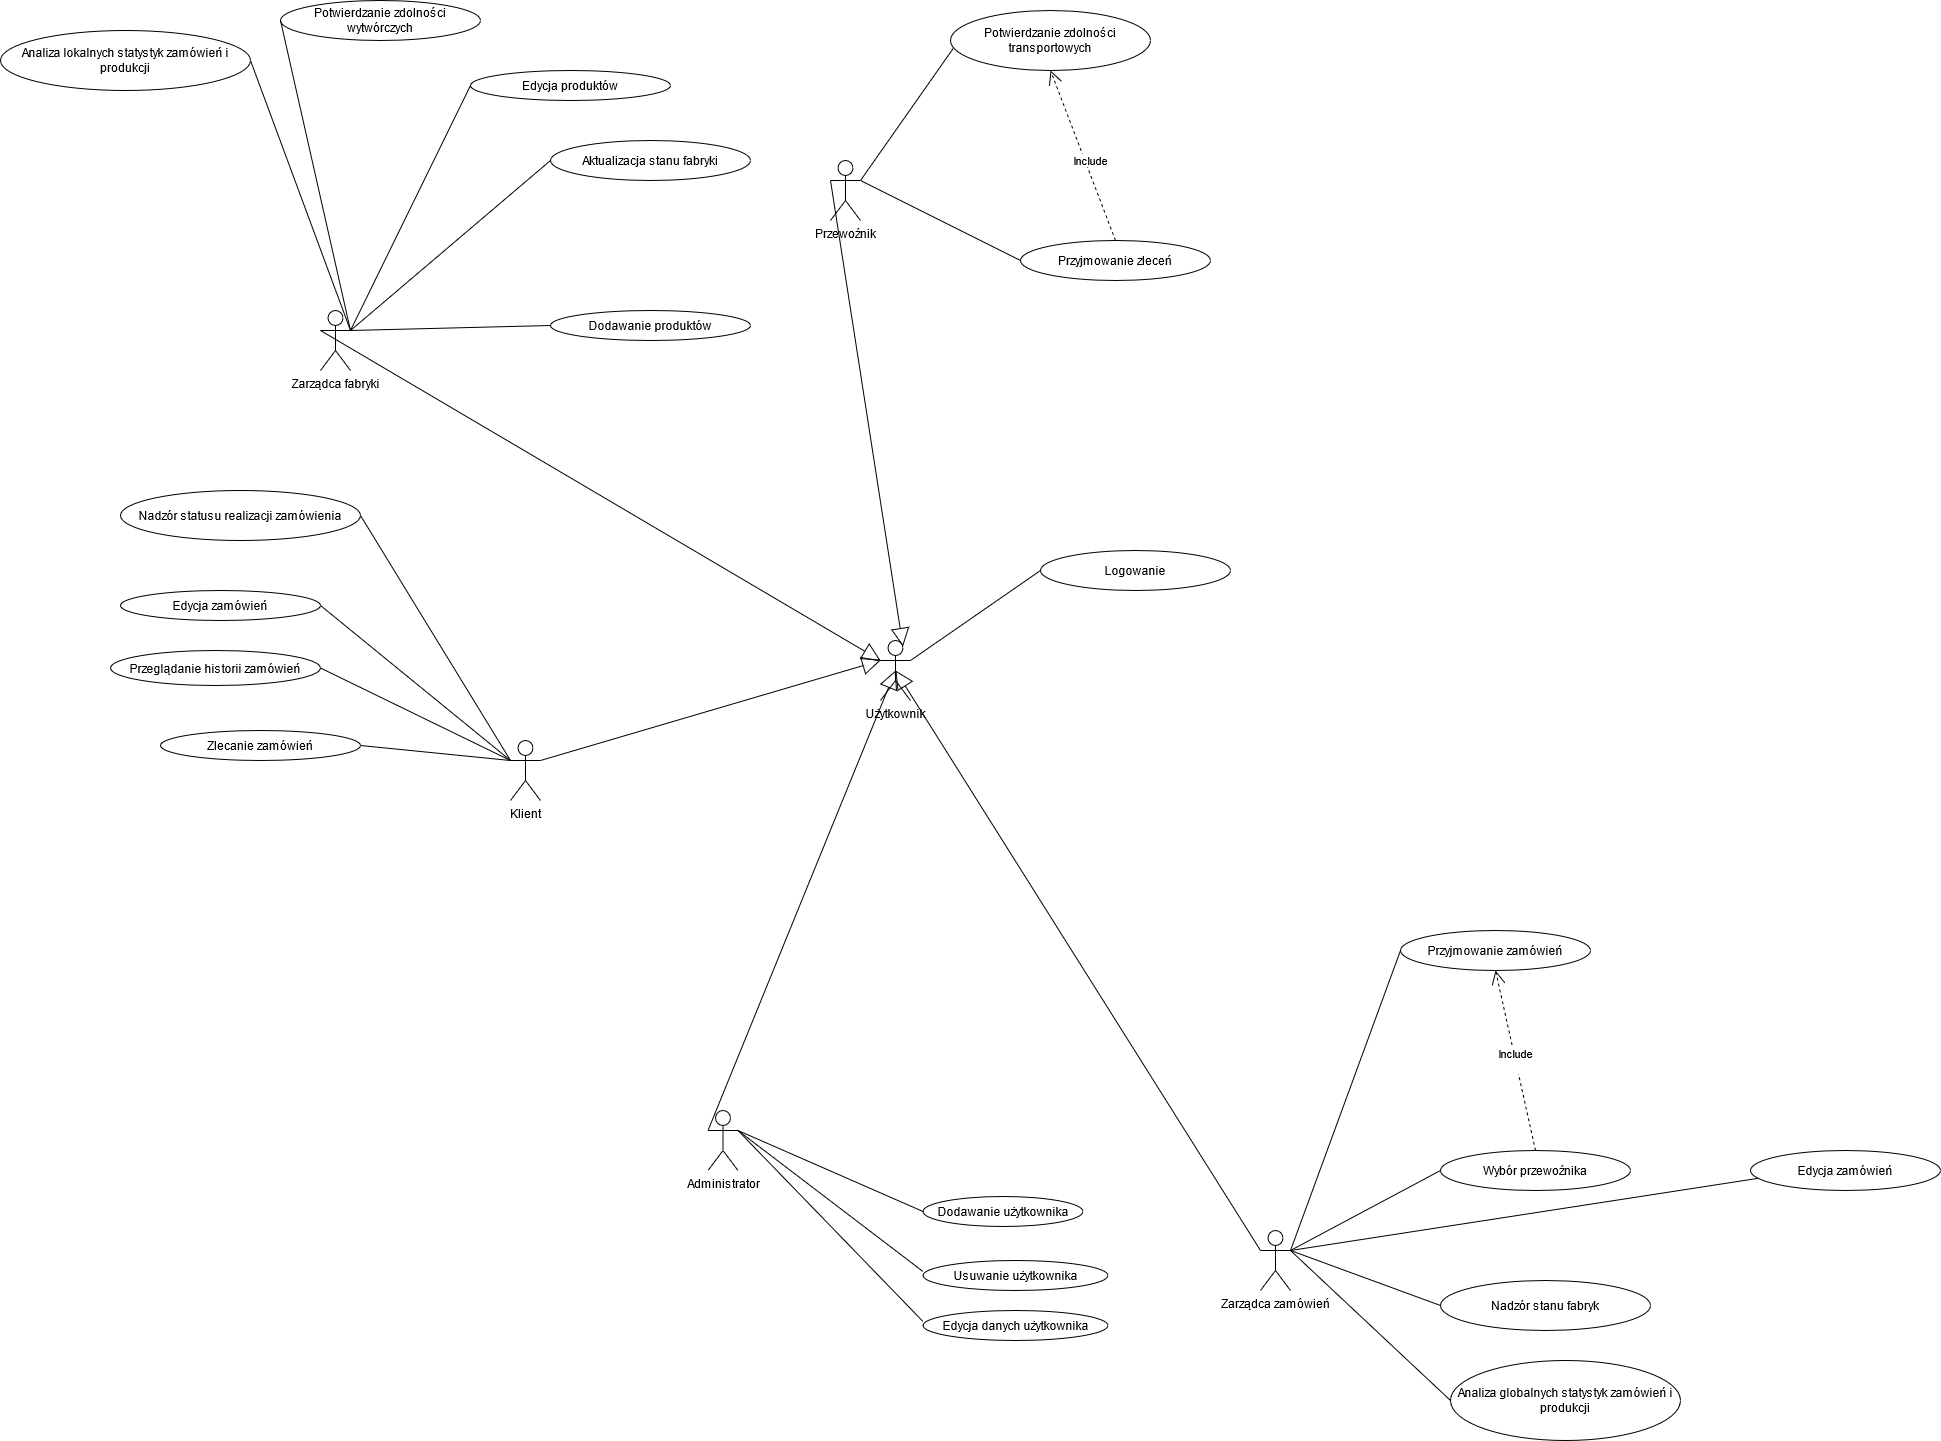

The diagram above was exported from draw.io. Its source (the exported page's mxGraphModel, read from the mxfile embedded in the PNG):
<mxGraphModel dx="3076" dy="1981" grid="1" gridSize="10" guides="1" tooltips="1" connect="1" arrows="1" fold="1" page="1" pageScale="1" pageWidth="827" pageHeight="1169" math="0" shadow="0">
  <root>
    <mxCell id="0" />
    <mxCell id="1" parent="0" />
    <mxCell id="uhBsdlzsdMKohe-gX3u2-1" value="Administrator" style="shape=umlActor;verticalLabelPosition=bottom;verticalAlign=top;html=1;" vertex="1" parent="1">
      <mxGeometry x="-772.5" y="680" width="30" height="60" as="geometry" />
    </mxCell>
    <mxCell id="uhBsdlzsdMKohe-gX3u2-2" value="Zarządca zamówień" style="shape=umlActor;verticalLabelPosition=bottom;verticalAlign=top;html=1;" vertex="1" parent="1">
      <mxGeometry x="-220" y="800" width="30" height="60" as="geometry" />
    </mxCell>
    <mxCell id="uhBsdlzsdMKohe-gX3u2-4" value="Zarządca fabryki" style="shape=umlActor;verticalLabelPosition=bottom;verticalAlign=top;html=1;" vertex="1" parent="1">
      <mxGeometry x="-1160" y="-120" width="30" height="60" as="geometry" />
    </mxCell>
    <mxCell id="uhBsdlzsdMKohe-gX3u2-5" value="Klient" style="shape=umlActor;verticalLabelPosition=bottom;verticalAlign=top;html=1;" vertex="1" parent="1">
      <mxGeometry x="-970" y="310" width="30" height="60" as="geometry" />
    </mxCell>
    <mxCell id="uhBsdlzsdMKohe-gX3u2-9" value="&lt;div&gt;Przewoźnik&lt;/div&gt;&lt;div&gt;&lt;br&gt;&lt;/div&gt;" style="shape=umlActor;verticalLabelPosition=bottom;verticalAlign=top;html=1;" vertex="1" parent="1">
      <mxGeometry x="-650" y="-270" width="30" height="60" as="geometry" />
    </mxCell>
    <mxCell id="uhBsdlzsdMKohe-gX3u2-10" value="Dodawanie użytkownika" style="ellipse;whiteSpace=wrap;html=1;" vertex="1" parent="1">
      <mxGeometry x="-557.5" y="766" width="160" height="30" as="geometry" />
    </mxCell>
    <mxCell id="uhBsdlzsdMKohe-gX3u2-11" value="Usuwanie użytkownika" style="ellipse;whiteSpace=wrap;html=1;" vertex="1" parent="1">
      <mxGeometry x="-557.5" y="830" width="185" height="30" as="geometry" />
    </mxCell>
    <mxCell id="uhBsdlzsdMKohe-gX3u2-12" value="Edycja danych użytkownika" style="ellipse;whiteSpace=wrap;html=1;" vertex="1" parent="1">
      <mxGeometry x="-557.5" y="880" width="185" height="30" as="geometry" />
    </mxCell>
    <mxCell id="uhBsdlzsdMKohe-gX3u2-22" value="" style="endArrow=none;html=1;exitX=1;exitY=0.3333333333333333;exitDx=0;exitDy=0;exitPerimeter=0;entryX=0;entryY=0.5;entryDx=0;entryDy=0;" edge="1" parent="1" source="uhBsdlzsdMKohe-gX3u2-1" target="uhBsdlzsdMKohe-gX3u2-10">
      <mxGeometry width="50" height="50" relative="1" as="geometry">
        <mxPoint x="-282.5" y="506" as="sourcePoint" />
        <mxPoint x="-232.5" y="456" as="targetPoint" />
      </mxGeometry>
    </mxCell>
    <mxCell id="uhBsdlzsdMKohe-gX3u2-23" value="" style="endArrow=none;html=1;exitX=1;exitY=0.3333333333333333;exitDx=0;exitDy=0;exitPerimeter=0;entryX=0;entryY=0.5;entryDx=0;entryDy=0;" edge="1" parent="1" source="uhBsdlzsdMKohe-gX3u2-1">
      <mxGeometry width="50" height="50" relative="1" as="geometry">
        <mxPoint x="-282.5" y="506" as="sourcePoint" />
        <mxPoint x="-557.5" y="841" as="targetPoint" />
      </mxGeometry>
    </mxCell>
    <mxCell id="uhBsdlzsdMKohe-gX3u2-24" value="" style="endArrow=none;html=1;exitX=1;exitY=0.3333333333333333;exitDx=0;exitDy=0;exitPerimeter=0;entryX=0;entryY=0.5;entryDx=0;entryDy=0;" edge="1" parent="1" source="uhBsdlzsdMKohe-gX3u2-1">
      <mxGeometry width="50" height="50" relative="1" as="geometry">
        <mxPoint x="-282.5" y="506" as="sourcePoint" />
        <mxPoint x="-557.5" y="891" as="targetPoint" />
      </mxGeometry>
    </mxCell>
    <mxCell id="uhBsdlzsdMKohe-gX3u2-25" value="Przyjmowanie zamówień" style="ellipse;whiteSpace=wrap;html=1;" vertex="1" parent="1">
      <mxGeometry x="-80" y="500" width="190" height="40" as="geometry" />
    </mxCell>
    <mxCell id="uhBsdlzsdMKohe-gX3u2-26" value="Użytkownik" style="shape=umlActor;verticalLabelPosition=bottom;verticalAlign=top;html=1;" vertex="1" parent="1">
      <mxGeometry x="-600" y="210" width="30" height="60" as="geometry" />
    </mxCell>
    <mxCell id="uhBsdlzsdMKohe-gX3u2-27" value="" style="endArrow=block;endSize=16;endFill=0;html=1;entryX=0.5;entryY=0.5;entryDx=0;entryDy=0;entryPerimeter=0;exitX=0;exitY=0.3333333333333333;exitDx=0;exitDy=0;exitPerimeter=0;" edge="1" parent="1" source="uhBsdlzsdMKohe-gX3u2-2" target="uhBsdlzsdMKohe-gX3u2-26">
      <mxGeometry width="160" relative="1" as="geometry">
        <mxPoint x="-140" y="310" as="sourcePoint" />
        <mxPoint x="20" y="310" as="targetPoint" />
      </mxGeometry>
    </mxCell>
    <mxCell id="uhBsdlzsdMKohe-gX3u2-28" value="" style="endArrow=block;endSize=16;endFill=0;html=1;entryX=0.5;entryY=0.5;entryDx=0;entryDy=0;entryPerimeter=0;exitX=0;exitY=0.3333333333333333;exitDx=0;exitDy=0;exitPerimeter=0;" edge="1" parent="1" source="uhBsdlzsdMKohe-gX3u2-1" target="uhBsdlzsdMKohe-gX3u2-26">
      <mxGeometry width="160" relative="1" as="geometry">
        <mxPoint x="-140" y="310" as="sourcePoint" />
        <mxPoint x="20" y="310" as="targetPoint" />
      </mxGeometry>
    </mxCell>
    <mxCell id="uhBsdlzsdMKohe-gX3u2-29" value="" style="endArrow=block;endSize=16;endFill=0;html=1;entryX=0.75;entryY=0.1;entryDx=0;entryDy=0;entryPerimeter=0;exitX=0;exitY=0.3333333333333333;exitDx=0;exitDy=0;exitPerimeter=0;" edge="1" parent="1" source="uhBsdlzsdMKohe-gX3u2-9" target="uhBsdlzsdMKohe-gX3u2-26">
      <mxGeometry width="160" relative="1" as="geometry">
        <mxPoint x="-580" y="140" as="sourcePoint" />
        <mxPoint x="-905" y="120" as="targetPoint" />
      </mxGeometry>
    </mxCell>
    <mxCell id="uhBsdlzsdMKohe-gX3u2-30" value="" style="endArrow=block;endSize=16;endFill=0;html=1;entryX=0;entryY=0.3333333333333333;entryDx=0;entryDy=0;entryPerimeter=0;exitX=0;exitY=0.3333333333333333;exitDx=0;exitDy=0;exitPerimeter=0;" edge="1" parent="1" source="uhBsdlzsdMKohe-gX3u2-4" target="uhBsdlzsdMKohe-gX3u2-26">
      <mxGeometry width="160" relative="1" as="geometry">
        <mxPoint x="-860" y="-90" as="sourcePoint" />
        <mxPoint x="-1055" y="110" as="targetPoint" />
      </mxGeometry>
    </mxCell>
    <mxCell id="uhBsdlzsdMKohe-gX3u2-31" value="" style="endArrow=block;endSize=16;endFill=0;html=1;exitX=1;exitY=0.3333333333333333;exitDx=0;exitDy=0;exitPerimeter=0;" edge="1" parent="1" source="uhBsdlzsdMKohe-gX3u2-5">
      <mxGeometry width="160" relative="1" as="geometry">
        <mxPoint x="-770" y="200" as="sourcePoint" />
        <mxPoint x="-600" y="230" as="targetPoint" />
      </mxGeometry>
    </mxCell>
    <mxCell id="uhBsdlzsdMKohe-gX3u2-32" value="Wybór przewoźnika" style="ellipse;whiteSpace=wrap;html=1;" vertex="1" parent="1">
      <mxGeometry x="-40" y="720" width="190" height="40" as="geometry" />
    </mxCell>
    <mxCell id="uhBsdlzsdMKohe-gX3u2-33" value="Edycja zamówień" style="ellipse;whiteSpace=wrap;html=1;" vertex="1" parent="1">
      <mxGeometry x="270" y="720" width="190" height="40" as="geometry" />
    </mxCell>
    <mxCell id="uhBsdlzsdMKohe-gX3u2-34" value="Nadzór stanu fabryk " style="ellipse;whiteSpace=wrap;html=1;" vertex="1" parent="1">
      <mxGeometry x="-40" y="850" width="210" height="50" as="geometry" />
    </mxCell>
    <mxCell id="uhBsdlzsdMKohe-gX3u2-35" value="Analiza globalnych statystyk zamówień i produkcji" style="ellipse;whiteSpace=wrap;html=1;" vertex="1" parent="1">
      <mxGeometry x="-30" y="930" width="230" height="80" as="geometry" />
    </mxCell>
    <mxCell id="uhBsdlzsdMKohe-gX3u2-36" value="" style="endArrow=none;html=1;exitX=0;exitY=0.5;exitDx=0;exitDy=0;entryX=1;entryY=0.3333333333333333;entryDx=0;entryDy=0;entryPerimeter=0;" edge="1" parent="1" source="uhBsdlzsdMKohe-gX3u2-35" target="uhBsdlzsdMKohe-gX3u2-2">
      <mxGeometry width="50" height="50" relative="1" as="geometry">
        <mxPoint x="-280" y="930" as="sourcePoint" />
        <mxPoint x="-230" y="880" as="targetPoint" />
      </mxGeometry>
    </mxCell>
    <mxCell id="uhBsdlzsdMKohe-gX3u2-37" value="" style="endArrow=none;html=1;exitX=0;exitY=0.5;exitDx=0;exitDy=0;" edge="1" parent="1" source="uhBsdlzsdMKohe-gX3u2-34">
      <mxGeometry width="50" height="50" relative="1" as="geometry">
        <mxPoint x="-280" y="930" as="sourcePoint" />
        <mxPoint x="-190" y="820" as="targetPoint" />
      </mxGeometry>
    </mxCell>
    <mxCell id="uhBsdlzsdMKohe-gX3u2-38" value="" style="endArrow=none;html=1;exitX=0.04;exitY=0.696;exitDx=0;exitDy=0;exitPerimeter=0;entryX=1;entryY=0.3333333333333333;entryDx=0;entryDy=0;entryPerimeter=0;" edge="1" parent="1" source="uhBsdlzsdMKohe-gX3u2-33" target="uhBsdlzsdMKohe-gX3u2-2">
      <mxGeometry width="50" height="50" relative="1" as="geometry">
        <mxPoint x="-130" y="720" as="sourcePoint" />
        <mxPoint x="-280" y="665" as="targetPoint" />
      </mxGeometry>
    </mxCell>
    <mxCell id="uhBsdlzsdMKohe-gX3u2-39" value="" style="endArrow=none;html=1;exitX=0;exitY=0.5;exitDx=0;exitDy=0;" edge="1" parent="1" source="uhBsdlzsdMKohe-gX3u2-32">
      <mxGeometry width="50" height="50" relative="1" as="geometry">
        <mxPoint x="-170" y="730" as="sourcePoint" />
        <mxPoint x="-190" y="820" as="targetPoint" />
      </mxGeometry>
    </mxCell>
    <mxCell id="uhBsdlzsdMKohe-gX3u2-40" value="" style="endArrow=none;html=1;exitX=0;exitY=0.5;exitDx=0;exitDy=0;" edge="1" parent="1" source="uhBsdlzsdMKohe-gX3u2-25">
      <mxGeometry width="50" height="50" relative="1" as="geometry">
        <mxPoint x="-160" y="690" as="sourcePoint" />
        <mxPoint x="-190" y="820" as="targetPoint" />
      </mxGeometry>
    </mxCell>
    <mxCell id="uhBsdlzsdMKohe-gX3u2-41" value="Przyjmowanie zleceń" style="ellipse;whiteSpace=wrap;html=1;" vertex="1" parent="1">
      <mxGeometry x="-460" y="-190" width="190" height="40" as="geometry" />
    </mxCell>
    <mxCell id="uhBsdlzsdMKohe-gX3u2-42" value="Potwierdzanie zdolności transportowych" style="ellipse;whiteSpace=wrap;html=1;" vertex="1" parent="1">
      <mxGeometry x="-530" y="-420" width="200" height="60" as="geometry" />
    </mxCell>
    <mxCell id="uhBsdlzsdMKohe-gX3u2-43" value="" style="endArrow=none;html=1;exitX=1;exitY=0.3333333333333333;exitDx=0;exitDy=0;exitPerimeter=0;entryX=0;entryY=0.5;entryDx=0;entryDy=0;" edge="1" parent="1" source="uhBsdlzsdMKohe-gX3u2-9" target="uhBsdlzsdMKohe-gX3u2-41">
      <mxGeometry width="50" height="50" relative="1" as="geometry">
        <mxPoint x="-540" y="-240" as="sourcePoint" />
        <mxPoint x="-490" y="-290" as="targetPoint" />
      </mxGeometry>
    </mxCell>
    <mxCell id="uhBsdlzsdMKohe-gX3u2-44" value="" style="endArrow=none;html=1;exitX=1;exitY=0.3333333333333333;exitDx=0;exitDy=0;exitPerimeter=0;entryX=0.014;entryY=0.63;entryDx=0;entryDy=0;entryPerimeter=0;" edge="1" parent="1" source="uhBsdlzsdMKohe-gX3u2-9" target="uhBsdlzsdMKohe-gX3u2-42">
      <mxGeometry width="50" height="50" relative="1" as="geometry">
        <mxPoint x="-560" y="-310" as="sourcePoint" />
        <mxPoint x="-430" y="-350" as="targetPoint" />
      </mxGeometry>
    </mxCell>
    <mxCell id="uhBsdlzsdMKohe-gX3u2-45" value="Dodawanie produktów" style="ellipse;whiteSpace=wrap;html=1;" vertex="1" parent="1">
      <mxGeometry x="-930" y="-120" width="200" height="30" as="geometry" />
    </mxCell>
    <mxCell id="uhBsdlzsdMKohe-gX3u2-46" value="Aktualizacja stanu fabryki" style="ellipse;whiteSpace=wrap;html=1;" vertex="1" parent="1">
      <mxGeometry x="-930" y="-290" width="200" height="40" as="geometry" />
    </mxCell>
    <mxCell id="uhBsdlzsdMKohe-gX3u2-47" value="Edycja produktów" style="ellipse;whiteSpace=wrap;html=1;" vertex="1" parent="1">
      <mxGeometry x="-1010" y="-360" width="200" height="30" as="geometry" />
    </mxCell>
    <mxCell id="uhBsdlzsdMKohe-gX3u2-48" value="Potwierdzanie zdolności wytwórczych" style="ellipse;whiteSpace=wrap;html=1;" vertex="1" parent="1">
      <mxGeometry x="-1200" y="-430" width="200" height="40" as="geometry" />
    </mxCell>
    <mxCell id="uhBsdlzsdMKohe-gX3u2-49" value="Analiza lokalnych statystyk zamówień i produkcji" style="ellipse;whiteSpace=wrap;html=1;" vertex="1" parent="1">
      <mxGeometry x="-1480" y="-400" width="250" height="60" as="geometry" />
    </mxCell>
    <mxCell id="uhBsdlzsdMKohe-gX3u2-50" value="" style="endArrow=none;html=1;exitX=1;exitY=0.3333333333333333;exitDx=0;exitDy=0;exitPerimeter=0;entryX=0;entryY=0.5;entryDx=0;entryDy=0;" edge="1" parent="1" source="uhBsdlzsdMKohe-gX3u2-4" target="uhBsdlzsdMKohe-gX3u2-45">
      <mxGeometry width="50" height="50" relative="1" as="geometry">
        <mxPoint x="-1220" y="-90" as="sourcePoint" />
        <mxPoint x="-1170" y="-140" as="targetPoint" />
      </mxGeometry>
    </mxCell>
    <mxCell id="uhBsdlzsdMKohe-gX3u2-51" value="" style="endArrow=none;html=1;exitX=1;exitY=0.3333333333333333;exitDx=0;exitDy=0;exitPerimeter=0;entryX=0;entryY=0.5;entryDx=0;entryDy=0;" edge="1" parent="1" source="uhBsdlzsdMKohe-gX3u2-4" target="uhBsdlzsdMKohe-gX3u2-46">
      <mxGeometry width="50" height="50" relative="1" as="geometry">
        <mxPoint x="-1220" y="-90" as="sourcePoint" />
        <mxPoint x="-1170" y="-140" as="targetPoint" />
      </mxGeometry>
    </mxCell>
    <mxCell id="uhBsdlzsdMKohe-gX3u2-52" value="" style="endArrow=none;html=1;exitX=1;exitY=0.3333333333333333;exitDx=0;exitDy=0;exitPerimeter=0;entryX=0;entryY=0.5;entryDx=0;entryDy=0;" edge="1" parent="1" source="uhBsdlzsdMKohe-gX3u2-4" target="uhBsdlzsdMKohe-gX3u2-47">
      <mxGeometry width="50" height="50" relative="1" as="geometry">
        <mxPoint x="-1220" y="-90" as="sourcePoint" />
        <mxPoint x="-1170" y="-140" as="targetPoint" />
      </mxGeometry>
    </mxCell>
    <mxCell id="uhBsdlzsdMKohe-gX3u2-53" value="" style="endArrow=none;html=1;entryX=0;entryY=0.5;entryDx=0;entryDy=0;" edge="1" parent="1" target="uhBsdlzsdMKohe-gX3u2-48">
      <mxGeometry width="50" height="50" relative="1" as="geometry">
        <mxPoint x="-1130" y="-100" as="sourcePoint" />
        <mxPoint x="-1110" y="-260" as="targetPoint" />
      </mxGeometry>
    </mxCell>
    <mxCell id="uhBsdlzsdMKohe-gX3u2-54" value="" style="endArrow=none;html=1;exitX=1;exitY=0.3333333333333333;exitDx=0;exitDy=0;exitPerimeter=0;entryX=1;entryY=0.5;entryDx=0;entryDy=0;" edge="1" parent="1" source="uhBsdlzsdMKohe-gX3u2-4" target="uhBsdlzsdMKohe-gX3u2-49">
      <mxGeometry width="50" height="50" relative="1" as="geometry">
        <mxPoint x="-1160" y="-210" as="sourcePoint" />
        <mxPoint x="-1110" y="-260" as="targetPoint" />
      </mxGeometry>
    </mxCell>
    <mxCell id="uhBsdlzsdMKohe-gX3u2-55" value="Zlecanie zamówień" style="ellipse;whiteSpace=wrap;html=1;" vertex="1" parent="1">
      <mxGeometry x="-1320" y="300" width="200" height="30" as="geometry" />
    </mxCell>
    <mxCell id="uhBsdlzsdMKohe-gX3u2-57" value="" style="endArrow=none;html=1;exitX=0;exitY=0.3333333333333333;exitDx=0;exitDy=0;exitPerimeter=0;entryX=1;entryY=0.5;entryDx=0;entryDy=0;" edge="1" parent="1" source="uhBsdlzsdMKohe-gX3u2-5" target="uhBsdlzsdMKohe-gX3u2-55">
      <mxGeometry width="50" height="50" relative="1" as="geometry">
        <mxPoint x="-630" y="140" as="sourcePoint" />
        <mxPoint x="-580" y="90" as="targetPoint" />
      </mxGeometry>
    </mxCell>
    <mxCell id="uhBsdlzsdMKohe-gX3u2-58" value="Edycja zamówień" style="ellipse;whiteSpace=wrap;html=1;" vertex="1" parent="1">
      <mxGeometry x="-1360" y="160" width="200" height="30" as="geometry" />
    </mxCell>
    <mxCell id="uhBsdlzsdMKohe-gX3u2-59" value="" style="endArrow=none;html=1;exitX=0;exitY=0.3333333333333333;exitDx=0;exitDy=0;exitPerimeter=0;entryX=1;entryY=0.5;entryDx=0;entryDy=0;" edge="1" parent="1" source="uhBsdlzsdMKohe-gX3u2-5" target="uhBsdlzsdMKohe-gX3u2-58">
      <mxGeometry width="50" height="50" relative="1" as="geometry">
        <mxPoint x="-630" y="140" as="sourcePoint" />
        <mxPoint x="-580" y="90" as="targetPoint" />
      </mxGeometry>
    </mxCell>
    <mxCell id="uhBsdlzsdMKohe-gX3u2-60" value="Przeglądanie historii zamówień" style="ellipse;whiteSpace=wrap;html=1;" vertex="1" parent="1">
      <mxGeometry x="-1370" y="220" width="210" height="35" as="geometry" />
    </mxCell>
    <mxCell id="uhBsdlzsdMKohe-gX3u2-61" value="" style="endArrow=none;html=1;exitX=1;exitY=0.5;exitDx=0;exitDy=0;entryX=0;entryY=0.3333333333333333;entryDx=0;entryDy=0;entryPerimeter=0;" edge="1" parent="1" source="uhBsdlzsdMKohe-gX3u2-60" target="uhBsdlzsdMKohe-gX3u2-5">
      <mxGeometry width="50" height="50" relative="1" as="geometry">
        <mxPoint x="-630" y="140" as="sourcePoint" />
        <mxPoint x="-940" y="330" as="targetPoint" />
      </mxGeometry>
    </mxCell>
    <mxCell id="uhBsdlzsdMKohe-gX3u2-63" value="Nadzór statusu realizacji zamówienia" style="ellipse;whiteSpace=wrap;html=1;" vertex="1" parent="1">
      <mxGeometry x="-1360" y="60" width="240" height="50" as="geometry" />
    </mxCell>
    <mxCell id="uhBsdlzsdMKohe-gX3u2-64" value="" style="endArrow=none;html=1;exitX=0;exitY=0.3333333333333333;exitDx=0;exitDy=0;exitPerimeter=0;entryX=1;entryY=0.5;entryDx=0;entryDy=0;" edge="1" parent="1" source="uhBsdlzsdMKohe-gX3u2-5" target="uhBsdlzsdMKohe-gX3u2-63">
      <mxGeometry width="50" height="50" relative="1" as="geometry">
        <mxPoint x="-1070" y="200" as="sourcePoint" />
        <mxPoint x="-1020" y="150" as="targetPoint" />
      </mxGeometry>
    </mxCell>
    <mxCell id="uhBsdlzsdMKohe-gX3u2-66" value="Logowanie" style="ellipse;whiteSpace=wrap;html=1;" vertex="1" parent="1">
      <mxGeometry x="-440" y="120" width="190" height="40" as="geometry" />
    </mxCell>
    <mxCell id="uhBsdlzsdMKohe-gX3u2-67" value="" style="endArrow=none;html=1;exitX=1;exitY=0.3333333333333333;exitDx=0;exitDy=0;exitPerimeter=0;entryX=0;entryY=0.5;entryDx=0;entryDy=0;" edge="1" parent="1" source="uhBsdlzsdMKohe-gX3u2-26" target="uhBsdlzsdMKohe-gX3u2-66">
      <mxGeometry width="50" height="50" relative="1" as="geometry">
        <mxPoint x="-700" y="50" as="sourcePoint" />
        <mxPoint x="-650" as="targetPoint" />
      </mxGeometry>
    </mxCell>
    <mxCell id="uhBsdlzsdMKohe-gX3u2-68" value="&lt;div&gt;Include&lt;/div&gt;&lt;div&gt;&lt;br&gt;&lt;/div&gt;" style="endArrow=open;endSize=12;dashed=1;html=1;exitX=0.5;exitY=0;exitDx=0;exitDy=0;entryX=0.5;entryY=1;entryDx=0;entryDy=0;" edge="1" parent="1" source="uhBsdlzsdMKohe-gX3u2-32" target="uhBsdlzsdMKohe-gX3u2-25">
      <mxGeometry width="160" relative="1" as="geometry">
        <mxPoint x="-380" y="600" as="sourcePoint" />
        <mxPoint x="-220" y="600" as="targetPoint" />
      </mxGeometry>
    </mxCell>
    <mxCell id="uhBsdlzsdMKohe-gX3u2-70" value="Include" style="endArrow=open;endSize=12;dashed=1;html=1;exitX=0.5;exitY=0;exitDx=0;exitDy=0;entryX=0.5;entryY=1;entryDx=0;entryDy=0;" edge="1" parent="1" source="uhBsdlzsdMKohe-gX3u2-41" target="uhBsdlzsdMKohe-gX3u2-42">
      <mxGeometry x="-0.0808" y="-5" width="160" relative="1" as="geometry">
        <mxPoint x="-520" y="-250" as="sourcePoint" />
        <mxPoint x="-360" y="-250" as="targetPoint" />
        <mxPoint as="offset" />
      </mxGeometry>
    </mxCell>
  </root>
</mxGraphModel>